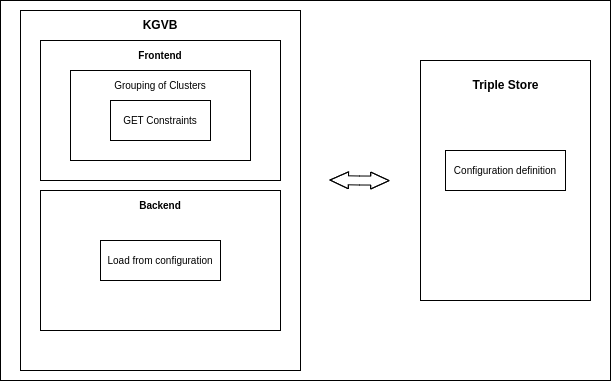

The diagram above was exported from draw.io. Its source (the exported page's mxGraphModel, read from the mxfile embedded in the PNG):
<mxGraphModel dx="2257" dy="777" grid="1" gridSize="10" guides="1" tooltips="1" connect="1" arrows="1" fold="1" page="1" pageScale="1" pageWidth="827" pageHeight="1169" math="0" shadow="0">
  <root>
    <mxCell id="0" />
    <mxCell id="1" parent="0" />
    <mxCell id="Tnfie-Q91o1D6v-Bjtax-2" value="" style="rounded=0;whiteSpace=wrap;html=1;" vertex="1" parent="1">
      <mxGeometry x="-640" y="210" width="610" height="380" as="geometry" />
    </mxCell>
    <mxCell id="Tnfie-Q91o1D6v-Bjtax-3" value="" style="rounded=0;whiteSpace=wrap;html=1;" vertex="1" parent="1">
      <mxGeometry x="-620" y="220" width="280" height="360" as="geometry" />
    </mxCell>
    <mxCell id="Tnfie-Q91o1D6v-Bjtax-4" value="" style="rounded=0;whiteSpace=wrap;html=1;" vertex="1" parent="1">
      <mxGeometry x="-220" y="270" width="170" height="240" as="geometry" />
    </mxCell>
    <mxCell id="Tnfie-Q91o1D6v-Bjtax-5" value="" style="shape=flexArrow;endArrow=classic;startArrow=classic;html=1;rounded=0;width=8.993288590604026;endSize=5.811428571428571;endWidth=6.938775510204081;startWidth=6.938775510204081;startSize=5.811428571428571;exitX=0.651;exitY=0.474;exitDx=0;exitDy=0;exitPerimeter=0;" edge="1" parent="1">
      <mxGeometry width="100" height="100" relative="1" as="geometry">
        <mxPoint x="-250.87000000000012" y="390.12" as="sourcePoint" />
        <mxPoint x="-311" y="389.5" as="targetPoint" />
        <Array as="points">
          <mxPoint x="-281" y="390" />
        </Array>
      </mxGeometry>
    </mxCell>
    <mxCell id="Tnfie-Q91o1D6v-Bjtax-7" value="KGVB" style="text;html=1;strokeColor=none;fillColor=none;align=center;verticalAlign=middle;whiteSpace=wrap;rounded=0;fontStyle=1" vertex="1" parent="1">
      <mxGeometry x="-510" y="220" width="60" height="30" as="geometry" />
    </mxCell>
    <mxCell id="Tnfie-Q91o1D6v-Bjtax-8" value="" style="rounded=0;whiteSpace=wrap;html=1;" vertex="1" parent="1">
      <mxGeometry x="-600" y="250" width="240" height="140" as="geometry" />
    </mxCell>
    <mxCell id="Tnfie-Q91o1D6v-Bjtax-9" value="" style="rounded=0;whiteSpace=wrap;html=1;" vertex="1" parent="1">
      <mxGeometry x="-600" y="400" width="240" height="140" as="geometry" />
    </mxCell>
    <mxCell id="Tnfie-Q91o1D6v-Bjtax-10" value="&lt;font style=&quot;font-size: 10px;&quot;&gt;Frontend&lt;/font&gt;" style="text;html=1;strokeColor=none;fillColor=none;align=center;verticalAlign=middle;whiteSpace=wrap;rounded=0;fontStyle=1" vertex="1" parent="1">
      <mxGeometry x="-510" y="250" width="60" height="30" as="geometry" />
    </mxCell>
    <mxCell id="Tnfie-Q91o1D6v-Bjtax-11" value="&lt;font style=&quot;font-size: 10px;&quot;&gt;Backend&lt;/font&gt;" style="text;html=1;strokeColor=none;fillColor=none;align=center;verticalAlign=middle;whiteSpace=wrap;rounded=0;fontStyle=1" vertex="1" parent="1">
      <mxGeometry x="-510" y="400" width="60" height="30" as="geometry" />
    </mxCell>
    <mxCell id="Tnfie-Q91o1D6v-Bjtax-12" value="" style="rounded=0;whiteSpace=wrap;html=1;fontSize=10;" vertex="1" parent="1">
      <mxGeometry x="-570" y="280" width="180" height="90" as="geometry" />
    </mxCell>
    <mxCell id="Tnfie-Q91o1D6v-Bjtax-13" value="Grouping of Clusters" style="text;html=1;strokeColor=none;fillColor=none;align=center;verticalAlign=middle;whiteSpace=wrap;rounded=0;fontSize=10;" vertex="1" parent="1">
      <mxGeometry x="-530" y="280" width="100" height="30" as="geometry" />
    </mxCell>
    <mxCell id="Tnfie-Q91o1D6v-Bjtax-15" value="GET Constraints" style="rounded=0;whiteSpace=wrap;html=1;fontSize=10;" vertex="1" parent="1">
      <mxGeometry x="-530" y="310" width="100" height="40" as="geometry" />
    </mxCell>
    <mxCell id="Tnfie-Q91o1D6v-Bjtax-16" value="Load from configuration" style="rounded=0;whiteSpace=wrap;html=1;fontSize=10;" vertex="1" parent="1">
      <mxGeometry x="-540" y="450" width="120" height="40" as="geometry" />
    </mxCell>
    <mxCell id="Tnfie-Q91o1D6v-Bjtax-17" value="Triple Store" style="text;html=1;strokeColor=none;fillColor=none;align=center;verticalAlign=middle;whiteSpace=wrap;rounded=0;fontStyle=1" vertex="1" parent="1">
      <mxGeometry x="-177.5" y="280" width="85" height="30" as="geometry" />
    </mxCell>
    <mxCell id="Tnfie-Q91o1D6v-Bjtax-18" value="Configuration definition" style="rounded=0;whiteSpace=wrap;html=1;fontSize=10;" vertex="1" parent="1">
      <mxGeometry x="-195" y="360" width="120" height="40" as="geometry" />
    </mxCell>
  </root>
</mxGraphModel>